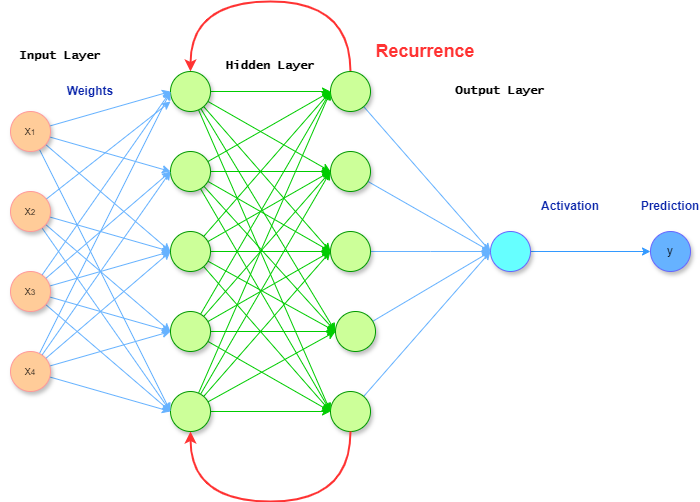

The diagram above was exported from draw.io. Its source (the exported page's mxGraphModel, read from the mxfile embedded in the PNG):
<mxGraphModel dx="1050" dy="1665" grid="1" gridSize="10" guides="1" tooltips="1" connect="1" arrows="1" fold="1" page="1" pageScale="1" pageWidth="850" pageHeight="1100" math="1" shadow="0">
  <root>
    <mxCell id="0" />
    <mxCell id="1" parent="0" />
    <mxCell id="DL771PgLvEe8roaOsLxH-30" style="rounded=0;orthogonalLoop=1;jettySize=auto;html=1;entryX=0;entryY=0.5;entryDx=0;entryDy=0;strokeColor=#66B2FF;" parent="1" source="DL771PgLvEe8roaOsLxH-1" target="DL771PgLvEe8roaOsLxH-22" edge="1">
      <mxGeometry relative="1" as="geometry" />
    </mxCell>
    <mxCell id="DL771PgLvEe8roaOsLxH-33" style="rounded=0;orthogonalLoop=1;jettySize=auto;html=1;entryX=0;entryY=0.5;entryDx=0;entryDy=0;strokeColor=#66B2FF;" parent="1" source="DL771PgLvEe8roaOsLxH-1" target="DL771PgLvEe8roaOsLxH-21" edge="1">
      <mxGeometry relative="1" as="geometry" />
    </mxCell>
    <mxCell id="DL771PgLvEe8roaOsLxH-35" style="rounded=0;orthogonalLoop=1;jettySize=auto;html=1;entryX=0;entryY=0.5;entryDx=0;entryDy=0;strokeColor=#66B2FF;" parent="1" source="DL771PgLvEe8roaOsLxH-1" target="DL771PgLvEe8roaOsLxH-20" edge="1">
      <mxGeometry relative="1" as="geometry" />
    </mxCell>
    <mxCell id="DL771PgLvEe8roaOsLxH-46" style="rounded=0;orthogonalLoop=1;jettySize=auto;html=1;strokeColor=#66B2FF;" parent="1" source="DL771PgLvEe8roaOsLxH-1" edge="1">
      <mxGeometry relative="1" as="geometry">
        <mxPoint x="280" y="70" as="targetPoint" />
      </mxGeometry>
    </mxCell>
    <mxCell id="DL771PgLvEe8roaOsLxH-1" value="x&lt;span style=&quot;font-size: 8.33333px;&quot;&gt;2&lt;/span&gt;" style="ellipse;whiteSpace=wrap;html=1;aspect=fixed;strokeColor=#FF9999;fillColor=#FFCC99;shadow=1;" parent="1" vertex="1">
      <mxGeometry x="120" y="160" width="40" height="40" as="geometry" />
    </mxCell>
    <mxCell id="DL771PgLvEe8roaOsLxH-72" style="edgeStyle=none;rounded=0;orthogonalLoop=1;jettySize=auto;html=1;strokeColor=#66B2FF;" parent="1" source="DL771PgLvEe8roaOsLxH-12" edge="1">
      <mxGeometry relative="1" as="geometry">
        <mxPoint x="600" y="220" as="targetPoint" />
      </mxGeometry>
    </mxCell>
    <mxCell id="DL771PgLvEe8roaOsLxH-12" value="" style="ellipse;whiteSpace=wrap;html=1;aspect=fixed;fillColor=#CCFF99;strokeColor=#009900;shadow=1;" parent="1" vertex="1">
      <mxGeometry x="445" y="280" width="40" height="40" as="geometry" />
    </mxCell>
    <mxCell id="DL771PgLvEe8roaOsLxH-98" style="edgeStyle=none;rounded=0;orthogonalLoop=1;jettySize=auto;html=1;entryX=0;entryY=0.5;entryDx=0;entryDy=0;strokeColor=#3399FF;" parent="1" source="DL771PgLvEe8roaOsLxH-14" target="DL771PgLvEe8roaOsLxH-97" edge="1">
      <mxGeometry relative="1" as="geometry" />
    </mxCell>
    <mxCell id="DL771PgLvEe8roaOsLxH-14" value="" style="ellipse;whiteSpace=wrap;html=1;aspect=fixed;fillColor=#66FFFF;strokeColor=#6666FF;shadow=1;" parent="1" vertex="1">
      <mxGeometry x="600" y="200" width="40" height="40" as="geometry" />
    </mxCell>
    <mxCell id="DL771PgLvEe8roaOsLxH-74" style="edgeStyle=none;rounded=0;orthogonalLoop=1;jettySize=auto;html=1;entryX=0;entryY=0.5;entryDx=0;entryDy=0;strokeColor=#66B2FF;" parent="1" source="DL771PgLvEe8roaOsLxH-16" target="DL771PgLvEe8roaOsLxH-14" edge="1">
      <mxGeometry relative="1" as="geometry" />
    </mxCell>
    <mxCell id="DL771PgLvEe8roaOsLxH-16" value="" style="ellipse;whiteSpace=wrap;html=1;aspect=fixed;fillColor=#CCFF99;strokeColor=#009900;shadow=1;" parent="1" vertex="1">
      <mxGeometry x="440" y="360" width="40" height="40" as="geometry" />
    </mxCell>
    <mxCell id="DL771PgLvEe8roaOsLxH-65" style="edgeStyle=orthogonalEdgeStyle;rounded=0;orthogonalLoop=1;jettySize=auto;html=1;strokeColor=#66B2FF;" parent="1" source="DL771PgLvEe8roaOsLxH-17" edge="1">
      <mxGeometry relative="1" as="geometry">
        <mxPoint x="600" y="220" as="targetPoint" />
      </mxGeometry>
    </mxCell>
    <mxCell id="DL771PgLvEe8roaOsLxH-17" value="" style="ellipse;whiteSpace=wrap;html=1;aspect=fixed;fillColor=#CCFF99;strokeColor=#009900;shadow=1;" parent="1" vertex="1">
      <mxGeometry x="440" y="200" width="40" height="40" as="geometry" />
    </mxCell>
    <mxCell id="DL771PgLvEe8roaOsLxH-61" style="rounded=0;orthogonalLoop=1;jettySize=auto;html=1;entryX=0;entryY=0.5;entryDx=0;entryDy=0;strokeColor=#66B2FF;" parent="1" source="DL771PgLvEe8roaOsLxH-18" target="DL771PgLvEe8roaOsLxH-14" edge="1">
      <mxGeometry relative="1" as="geometry" />
    </mxCell>
    <mxCell id="DL771PgLvEe8roaOsLxH-18" value="" style="ellipse;whiteSpace=wrap;html=1;aspect=fixed;fillColor=#CCFF99;strokeColor=#009900;shadow=1;" parent="1" vertex="1">
      <mxGeometry x="440" y="120" width="40" height="40" as="geometry" />
    </mxCell>
    <mxCell id="DL771PgLvEe8roaOsLxH-67" style="rounded=0;orthogonalLoop=1;jettySize=auto;html=1;entryX=0;entryY=0.5;entryDx=0;entryDy=0;strokeColor=#66B2FF;" parent="1" source="DL771PgLvEe8roaOsLxH-19" target="DL771PgLvEe8roaOsLxH-14" edge="1">
      <mxGeometry relative="1" as="geometry" />
    </mxCell>
    <mxCell id="PzFUgHOmZjB6Ih7LEki8-1" style="edgeStyle=orthogonalEdgeStyle;rounded=0;orthogonalLoop=1;jettySize=auto;html=1;entryX=0.5;entryY=0;entryDx=0;entryDy=0;curved=1;strokeColor=#FF3333;strokeWidth=2;" edge="1" parent="1" source="DL771PgLvEe8roaOsLxH-19" target="DL771PgLvEe8roaOsLxH-24">
      <mxGeometry relative="1" as="geometry">
        <Array as="points">
          <mxPoint x="460" y="-30" />
          <mxPoint x="300" y="-30" />
        </Array>
      </mxGeometry>
    </mxCell>
    <mxCell id="DL771PgLvEe8roaOsLxH-19" value="" style="ellipse;whiteSpace=wrap;html=1;aspect=fixed;fillColor=#CCFF99;strokeColor=#009900;shadow=1;" parent="1" vertex="1">
      <mxGeometry x="440" y="40" width="40" height="40" as="geometry" />
    </mxCell>
    <mxCell id="DL771PgLvEe8roaOsLxH-55" style="rounded=0;orthogonalLoop=1;jettySize=auto;html=1;entryX=0;entryY=0.5;entryDx=0;entryDy=0;strokeColor=#00CC00;" parent="1" source="DL771PgLvEe8roaOsLxH-20" target="DL771PgLvEe8roaOsLxH-12" edge="1">
      <mxGeometry relative="1" as="geometry" />
    </mxCell>
    <mxCell id="DL771PgLvEe8roaOsLxH-56" style="rounded=0;orthogonalLoop=1;jettySize=auto;html=1;entryX=0;entryY=0.5;entryDx=0;entryDy=0;strokeColor=#00CC00;" parent="1" source="DL771PgLvEe8roaOsLxH-20" target="DL771PgLvEe8roaOsLxH-16" edge="1">
      <mxGeometry relative="1" as="geometry" />
    </mxCell>
    <mxCell id="DL771PgLvEe8roaOsLxH-76" style="edgeStyle=none;rounded=0;orthogonalLoop=1;jettySize=auto;html=1;entryX=0;entryY=0.5;entryDx=0;entryDy=0;strokeColor=#00CC00;" parent="1" source="DL771PgLvEe8roaOsLxH-20" target="DL771PgLvEe8roaOsLxH-17" edge="1">
      <mxGeometry relative="1" as="geometry" />
    </mxCell>
    <mxCell id="DL771PgLvEe8roaOsLxH-82" style="edgeStyle=none;rounded=0;orthogonalLoop=1;jettySize=auto;html=1;entryX=0;entryY=0.5;entryDx=0;entryDy=0;strokeColor=#00CC00;" parent="1" source="DL771PgLvEe8roaOsLxH-20" target="DL771PgLvEe8roaOsLxH-18" edge="1">
      <mxGeometry relative="1" as="geometry" />
    </mxCell>
    <mxCell id="DL771PgLvEe8roaOsLxH-83" style="edgeStyle=none;rounded=0;orthogonalLoop=1;jettySize=auto;html=1;entryX=0;entryY=0.5;entryDx=0;entryDy=0;strokeColor=#00CC00;" parent="1" source="DL771PgLvEe8roaOsLxH-20" target="DL771PgLvEe8roaOsLxH-19" edge="1">
      <mxGeometry relative="1" as="geometry" />
    </mxCell>
    <mxCell id="DL771PgLvEe8roaOsLxH-20" value="" style="ellipse;whiteSpace=wrap;html=1;aspect=fixed;fillColor=#CCFF99;strokeColor=#009900;shadow=1;" parent="1" vertex="1">
      <mxGeometry x="280" y="360" width="40" height="40" as="geometry" />
    </mxCell>
    <mxCell id="DL771PgLvEe8roaOsLxH-54" style="rounded=0;orthogonalLoop=1;jettySize=auto;html=1;entryX=0;entryY=0.5;entryDx=0;entryDy=0;strokeColor=#00CC00;" parent="1" source="DL771PgLvEe8roaOsLxH-21" target="DL771PgLvEe8roaOsLxH-17" edge="1">
      <mxGeometry relative="1" as="geometry" />
    </mxCell>
    <mxCell id="DL771PgLvEe8roaOsLxH-57" style="rounded=0;orthogonalLoop=1;jettySize=auto;html=1;entryX=0;entryY=0.5;entryDx=0;entryDy=0;strokeColor=#00CC00;" parent="1" source="DL771PgLvEe8roaOsLxH-21" target="DL771PgLvEe8roaOsLxH-12" edge="1">
      <mxGeometry relative="1" as="geometry" />
    </mxCell>
    <mxCell id="DL771PgLvEe8roaOsLxH-77" style="edgeStyle=none;rounded=0;orthogonalLoop=1;jettySize=auto;html=1;strokeColor=#00CC00;" parent="1" source="DL771PgLvEe8roaOsLxH-21" edge="1">
      <mxGeometry relative="1" as="geometry">
        <mxPoint x="440" y="140" as="targetPoint" />
      </mxGeometry>
    </mxCell>
    <mxCell id="DL771PgLvEe8roaOsLxH-81" style="edgeStyle=none;rounded=0;orthogonalLoop=1;jettySize=auto;html=1;entryX=0;entryY=0.5;entryDx=0;entryDy=0;strokeColor=#00CC00;" parent="1" source="DL771PgLvEe8roaOsLxH-21" target="DL771PgLvEe8roaOsLxH-16" edge="1">
      <mxGeometry relative="1" as="geometry" />
    </mxCell>
    <mxCell id="DL771PgLvEe8roaOsLxH-86" style="edgeStyle=none;rounded=0;orthogonalLoop=1;jettySize=auto;html=1;entryX=0;entryY=0.5;entryDx=0;entryDy=0;strokeColor=#00CC00;" parent="1" source="DL771PgLvEe8roaOsLxH-21" target="DL771PgLvEe8roaOsLxH-19" edge="1">
      <mxGeometry relative="1" as="geometry" />
    </mxCell>
    <mxCell id="DL771PgLvEe8roaOsLxH-21" value="" style="ellipse;whiteSpace=wrap;html=1;aspect=fixed;fillColor=#CCFF99;strokeColor=#009900;shadow=1;" parent="1" vertex="1">
      <mxGeometry x="280" y="280" width="40" height="40" as="geometry" />
    </mxCell>
    <mxCell id="DL771PgLvEe8roaOsLxH-53" style="rounded=0;orthogonalLoop=1;jettySize=auto;html=1;strokeColor=#00CC00;" parent="1" source="DL771PgLvEe8roaOsLxH-22" edge="1">
      <mxGeometry relative="1" as="geometry">
        <mxPoint x="440" y="140" as="targetPoint" />
      </mxGeometry>
    </mxCell>
    <mxCell id="DL771PgLvEe8roaOsLxH-58" style="rounded=0;orthogonalLoop=1;jettySize=auto;html=1;entryX=0;entryY=0.5;entryDx=0;entryDy=0;strokeColor=#00CC00;" parent="1" source="DL771PgLvEe8roaOsLxH-22" target="DL771PgLvEe8roaOsLxH-17" edge="1">
      <mxGeometry relative="1" as="geometry" />
    </mxCell>
    <mxCell id="DL771PgLvEe8roaOsLxH-78" style="edgeStyle=none;rounded=0;orthogonalLoop=1;jettySize=auto;html=1;strokeColor=#00CC00;" parent="1" source="DL771PgLvEe8roaOsLxH-22" edge="1">
      <mxGeometry relative="1" as="geometry">
        <mxPoint x="440" y="60" as="targetPoint" />
      </mxGeometry>
    </mxCell>
    <mxCell id="DL771PgLvEe8roaOsLxH-80" style="edgeStyle=none;rounded=0;orthogonalLoop=1;jettySize=auto;html=1;entryX=0;entryY=0.5;entryDx=0;entryDy=0;strokeColor=#00CC00;" parent="1" source="DL771PgLvEe8roaOsLxH-22" target="DL771PgLvEe8roaOsLxH-16" edge="1">
      <mxGeometry relative="1" as="geometry" />
    </mxCell>
    <mxCell id="DL771PgLvEe8roaOsLxH-85" style="edgeStyle=none;rounded=0;orthogonalLoop=1;jettySize=auto;html=1;entryX=0;entryY=0.5;entryDx=0;entryDy=0;strokeColor=#00CC00;" parent="1" source="DL771PgLvEe8roaOsLxH-22" target="DL771PgLvEe8roaOsLxH-12" edge="1">
      <mxGeometry relative="1" as="geometry" />
    </mxCell>
    <mxCell id="DL771PgLvEe8roaOsLxH-22" value="" style="ellipse;whiteSpace=wrap;html=1;aspect=fixed;fillColor=#CCFF99;strokeColor=#009900;shadow=1;" parent="1" vertex="1">
      <mxGeometry x="280" y="200" width="40" height="40" as="geometry" />
    </mxCell>
    <mxCell id="DL771PgLvEe8roaOsLxH-52" style="rounded=0;orthogonalLoop=1;jettySize=auto;html=1;entryX=0;entryY=0.5;entryDx=0;entryDy=0;strokeColor=#00CC00;" parent="1" source="DL771PgLvEe8roaOsLxH-23" target="DL771PgLvEe8roaOsLxH-19" edge="1">
      <mxGeometry relative="1" as="geometry" />
    </mxCell>
    <mxCell id="DL771PgLvEe8roaOsLxH-59" style="rounded=0;orthogonalLoop=1;jettySize=auto;html=1;entryX=0;entryY=0.5;entryDx=0;entryDy=0;strokeColor=#00CC00;" parent="1" source="DL771PgLvEe8roaOsLxH-23" target="DL771PgLvEe8roaOsLxH-18" edge="1">
      <mxGeometry relative="1" as="geometry" />
    </mxCell>
    <mxCell id="DL771PgLvEe8roaOsLxH-79" style="edgeStyle=none;rounded=0;orthogonalLoop=1;jettySize=auto;html=1;entryX=0;entryY=0.5;entryDx=0;entryDy=0;strokeColor=#00CC00;" parent="1" source="DL771PgLvEe8roaOsLxH-23" target="DL771PgLvEe8roaOsLxH-16" edge="1">
      <mxGeometry relative="1" as="geometry" />
    </mxCell>
    <mxCell id="DL771PgLvEe8roaOsLxH-84" style="edgeStyle=none;rounded=0;orthogonalLoop=1;jettySize=auto;html=1;entryX=0;entryY=0.5;entryDx=0;entryDy=0;strokeColor=#00CC00;" parent="1" source="DL771PgLvEe8roaOsLxH-23" target="DL771PgLvEe8roaOsLxH-12" edge="1">
      <mxGeometry relative="1" as="geometry" />
    </mxCell>
    <mxCell id="DL771PgLvEe8roaOsLxH-87" style="edgeStyle=none;rounded=0;orthogonalLoop=1;jettySize=auto;html=1;entryX=0;entryY=0.5;entryDx=0;entryDy=0;strokeColor=#00CC00;" parent="1" source="DL771PgLvEe8roaOsLxH-23" target="DL771PgLvEe8roaOsLxH-17" edge="1">
      <mxGeometry relative="1" as="geometry" />
    </mxCell>
    <mxCell id="DL771PgLvEe8roaOsLxH-23" value="" style="ellipse;whiteSpace=wrap;html=1;aspect=fixed;fillColor=#CCFF99;strokeColor=#009900;shadow=1;" parent="1" vertex="1">
      <mxGeometry x="280" y="120" width="40" height="40" as="geometry" />
    </mxCell>
    <mxCell id="DL771PgLvEe8roaOsLxH-47" style="edgeStyle=orthogonalEdgeStyle;rounded=0;orthogonalLoop=1;jettySize=auto;html=1;entryX=0;entryY=0.5;entryDx=0;entryDy=0;strokeColor=#00CC00;" parent="1" source="DL771PgLvEe8roaOsLxH-24" target="DL771PgLvEe8roaOsLxH-19" edge="1">
      <mxGeometry relative="1" as="geometry" />
    </mxCell>
    <mxCell id="DL771PgLvEe8roaOsLxH-48" style="rounded=0;orthogonalLoop=1;jettySize=auto;html=1;entryX=0;entryY=0.5;entryDx=0;entryDy=0;strokeColor=#00CC00;" parent="1" source="DL771PgLvEe8roaOsLxH-24" target="DL771PgLvEe8roaOsLxH-18" edge="1">
      <mxGeometry relative="1" as="geometry" />
    </mxCell>
    <mxCell id="DL771PgLvEe8roaOsLxH-49" style="rounded=0;orthogonalLoop=1;jettySize=auto;html=1;entryX=0;entryY=0.5;entryDx=0;entryDy=0;strokeColor=#00CC00;" parent="1" source="DL771PgLvEe8roaOsLxH-24" target="DL771PgLvEe8roaOsLxH-17" edge="1">
      <mxGeometry relative="1" as="geometry" />
    </mxCell>
    <mxCell id="DL771PgLvEe8roaOsLxH-50" style="rounded=0;orthogonalLoop=1;jettySize=auto;html=1;entryX=0;entryY=0.5;entryDx=0;entryDy=0;strokeColor=#00CC00;" parent="1" source="DL771PgLvEe8roaOsLxH-24" target="DL771PgLvEe8roaOsLxH-12" edge="1">
      <mxGeometry relative="1" as="geometry" />
    </mxCell>
    <mxCell id="DL771PgLvEe8roaOsLxH-51" style="rounded=0;orthogonalLoop=1;jettySize=auto;html=1;entryX=0;entryY=0.5;entryDx=0;entryDy=0;strokeColor=#00CC00;" parent="1" source="DL771PgLvEe8roaOsLxH-24" target="DL771PgLvEe8roaOsLxH-16" edge="1">
      <mxGeometry relative="1" as="geometry" />
    </mxCell>
    <mxCell id="DL771PgLvEe8roaOsLxH-24" value="" style="ellipse;whiteSpace=wrap;html=1;aspect=fixed;fillColor=#CCFF99;strokeColor=#009900;shadow=1;" parent="1" vertex="1">
      <mxGeometry x="280" y="40" width="40" height="40" as="geometry" />
    </mxCell>
    <mxCell id="DL771PgLvEe8roaOsLxH-41" style="rounded=0;orthogonalLoop=1;jettySize=auto;html=1;entryX=0;entryY=0.5;entryDx=0;entryDy=0;strokeColor=#66B2FF;" parent="1" source="DL771PgLvEe8roaOsLxH-25" target="DL771PgLvEe8roaOsLxH-20" edge="1">
      <mxGeometry relative="1" as="geometry" />
    </mxCell>
    <mxCell id="DL771PgLvEe8roaOsLxH-42" style="rounded=0;orthogonalLoop=1;jettySize=auto;html=1;entryX=0;entryY=0.5;entryDx=0;entryDy=0;strokeColor=#66B2FF;" parent="1" source="DL771PgLvEe8roaOsLxH-25" target="DL771PgLvEe8roaOsLxH-21" edge="1">
      <mxGeometry relative="1" as="geometry" />
    </mxCell>
    <mxCell id="DL771PgLvEe8roaOsLxH-43" style="rounded=0;orthogonalLoop=1;jettySize=auto;html=1;entryX=0;entryY=0.5;entryDx=0;entryDy=0;strokeColor=#66B2FF;" parent="1" source="DL771PgLvEe8roaOsLxH-25" target="DL771PgLvEe8roaOsLxH-22" edge="1">
      <mxGeometry relative="1" as="geometry" />
    </mxCell>
    <mxCell id="DL771PgLvEe8roaOsLxH-44" style="rounded=0;orthogonalLoop=1;jettySize=auto;html=1;entryX=0;entryY=0.5;entryDx=0;entryDy=0;strokeColor=#66B2FF;" parent="1" source="DL771PgLvEe8roaOsLxH-25" target="DL771PgLvEe8roaOsLxH-23" edge="1">
      <mxGeometry relative="1" as="geometry" />
    </mxCell>
    <mxCell id="DL771PgLvEe8roaOsLxH-45" style="rounded=0;orthogonalLoop=1;jettySize=auto;html=1;strokeColor=#66B2FF;" parent="1" source="DL771PgLvEe8roaOsLxH-25" edge="1">
      <mxGeometry relative="1" as="geometry">
        <mxPoint x="280" y="60" as="targetPoint" />
      </mxGeometry>
    </mxCell>
    <mxCell id="DL771PgLvEe8roaOsLxH-25" value="x&lt;span style=&quot;font-size: 8.33333px;&quot;&gt;4&lt;/span&gt;" style="ellipse;whiteSpace=wrap;html=1;aspect=fixed;strokeColor=#FF9999;fillColor=#FFCC99;shadow=1;" parent="1" vertex="1">
      <mxGeometry x="120" y="320" width="40" height="40" as="geometry" />
    </mxCell>
    <mxCell id="DL771PgLvEe8roaOsLxH-36" style="rounded=0;orthogonalLoop=1;jettySize=auto;html=1;strokeColor=#66B2FF;" parent="1" source="DL771PgLvEe8roaOsLxH-26" edge="1">
      <mxGeometry relative="1" as="geometry">
        <mxPoint x="280" y="60" as="targetPoint" />
      </mxGeometry>
    </mxCell>
    <mxCell id="DL771PgLvEe8roaOsLxH-37" style="rounded=0;orthogonalLoop=1;jettySize=auto;html=1;entryX=0;entryY=0.5;entryDx=0;entryDy=0;strokeColor=#66B2FF;" parent="1" source="DL771PgLvEe8roaOsLxH-26" target="DL771PgLvEe8roaOsLxH-23" edge="1">
      <mxGeometry relative="1" as="geometry" />
    </mxCell>
    <mxCell id="DL771PgLvEe8roaOsLxH-38" style="rounded=0;orthogonalLoop=1;jettySize=auto;html=1;entryX=0;entryY=0.5;entryDx=0;entryDy=0;strokeColor=#66B2FF;" parent="1" source="DL771PgLvEe8roaOsLxH-26" target="DL771PgLvEe8roaOsLxH-22" edge="1">
      <mxGeometry relative="1" as="geometry" />
    </mxCell>
    <mxCell id="DL771PgLvEe8roaOsLxH-39" style="rounded=0;orthogonalLoop=1;jettySize=auto;html=1;entryX=0;entryY=0.5;entryDx=0;entryDy=0;strokeColor=#66B2FF;" parent="1" source="DL771PgLvEe8roaOsLxH-26" target="DL771PgLvEe8roaOsLxH-21" edge="1">
      <mxGeometry relative="1" as="geometry" />
    </mxCell>
    <mxCell id="DL771PgLvEe8roaOsLxH-40" style="rounded=0;orthogonalLoop=1;jettySize=auto;html=1;entryX=0;entryY=0.5;entryDx=0;entryDy=0;strokeColor=#66B2FF;" parent="1" source="DL771PgLvEe8roaOsLxH-26" target="DL771PgLvEe8roaOsLxH-20" edge="1">
      <mxGeometry relative="1" as="geometry" />
    </mxCell>
    <mxCell id="DL771PgLvEe8roaOsLxH-26" value="x&lt;span style=&quot;font-size: 8.33333px;&quot;&gt;3&lt;/span&gt;" style="ellipse;whiteSpace=wrap;html=1;aspect=fixed;strokeColor=#FF9999;fillColor=#FFCC99;shadow=1;" parent="1" vertex="1">
      <mxGeometry x="120" y="240" width="40" height="40" as="geometry" />
    </mxCell>
    <mxCell id="DL771PgLvEe8roaOsLxH-29" style="rounded=0;orthogonalLoop=1;jettySize=auto;html=1;entryX=0;entryY=0.5;entryDx=0;entryDy=0;strokeColor=#66B2FF;" parent="1" source="DL771PgLvEe8roaOsLxH-27" target="DL771PgLvEe8roaOsLxH-23" edge="1">
      <mxGeometry relative="1" as="geometry" />
    </mxCell>
    <mxCell id="DL771PgLvEe8roaOsLxH-31" style="rounded=0;orthogonalLoop=1;jettySize=auto;html=1;entryX=0;entryY=0.5;entryDx=0;entryDy=0;strokeColor=#66B2FF;" parent="1" source="DL771PgLvEe8roaOsLxH-27" target="DL771PgLvEe8roaOsLxH-24" edge="1">
      <mxGeometry relative="1" as="geometry" />
    </mxCell>
    <mxCell id="DL771PgLvEe8roaOsLxH-32" style="rounded=0;orthogonalLoop=1;jettySize=auto;html=1;entryX=0;entryY=0.5;entryDx=0;entryDy=0;strokeColor=#66B2FF;" parent="1" source="DL771PgLvEe8roaOsLxH-27" target="DL771PgLvEe8roaOsLxH-22" edge="1">
      <mxGeometry relative="1" as="geometry" />
    </mxCell>
    <mxCell id="DL771PgLvEe8roaOsLxH-34" style="rounded=0;orthogonalLoop=1;jettySize=auto;html=1;entryX=0;entryY=0.5;entryDx=0;entryDy=0;strokeColor=#66B2FF;" parent="1" source="DL771PgLvEe8roaOsLxH-27" target="DL771PgLvEe8roaOsLxH-20" edge="1">
      <mxGeometry relative="1" as="geometry" />
    </mxCell>
    <mxCell id="DL771PgLvEe8roaOsLxH-27" value="x&lt;span style=&quot;font-size: 8.33333px;&quot;&gt;1&lt;/span&gt;" style="ellipse;whiteSpace=wrap;html=1;aspect=fixed;strokeColor=#FF9999;fillColor=#FFCC99;shadow=1;" parent="1" vertex="1">
      <mxGeometry x="120" y="80" width="40" height="40" as="geometry" />
    </mxCell>
    <mxCell id="DL771PgLvEe8roaOsLxH-89" value="Input Layer" style="whiteSpace=wrap;html=1;strokeColor=none;fontFamily=Lucida Console;fontStyle=1" parent="1" vertex="1">
      <mxGeometry x="110" y="10" width="120" height="30" as="geometry" />
    </mxCell>
    <mxCell id="DL771PgLvEe8roaOsLxH-90" value="Hidden Layer" style="whiteSpace=wrap;html=1;strokeColor=none;fontFamily=Lucida Console;fontStyle=1" parent="1" vertex="1">
      <mxGeometry x="320" y="20" width="120" height="30" as="geometry" />
    </mxCell>
    <mxCell id="DL771PgLvEe8roaOsLxH-91" value="Output Layer" style="whiteSpace=wrap;html=1;strokeColor=none;fontFamily=Lucida Console;fontStyle=1" parent="1" vertex="1">
      <mxGeometry x="550" y="45" width="120" height="30" as="geometry" />
    </mxCell>
    <mxCell id="DL771PgLvEe8roaOsLxH-94" value="&lt;b&gt;Weights&lt;/b&gt;" style="text;html=1;align=center;verticalAlign=middle;whiteSpace=wrap;rounded=0;fontColor=#0924aa;" parent="1" vertex="1">
      <mxGeometry x="170" y="45" width="60" height="30" as="geometry" />
    </mxCell>
    <mxCell id="DL771PgLvEe8roaOsLxH-95" value="&lt;b&gt;Prediction&lt;/b&gt;" style="text;html=1;align=center;verticalAlign=middle;whiteSpace=wrap;rounded=0;fontColor=#0924aa;" parent="1" vertex="1">
      <mxGeometry x="750" y="160" width="60" height="30" as="geometry" />
    </mxCell>
    <mxCell id="DL771PgLvEe8roaOsLxH-96" value="&lt;b&gt;Activation&lt;/b&gt;" style="text;html=1;align=center;verticalAlign=middle;whiteSpace=wrap;rounded=0;fontColor=#0924aa;" parent="1" vertex="1">
      <mxGeometry x="650" y="160" width="60" height="30" as="geometry" />
    </mxCell>
    <mxCell id="DL771PgLvEe8roaOsLxH-97" value="y" style="ellipse;whiteSpace=wrap;html=1;aspect=fixed;fillColor=#66B2FF;strokeColor=#6666FF;shadow=1;" parent="1" vertex="1">
      <mxGeometry x="760" y="200" width="40" height="40" as="geometry" />
    </mxCell>
    <mxCell id="PzFUgHOmZjB6Ih7LEki8-2" style="edgeStyle=orthogonalEdgeStyle;rounded=0;orthogonalLoop=1;jettySize=auto;html=1;entryX=0.5;entryY=0;entryDx=0;entryDy=0;curved=1;strokeColor=#FF3333;strokeWidth=2;" edge="1" parent="1">
      <mxGeometry relative="1" as="geometry">
        <mxPoint x="460" y="400" as="sourcePoint" />
        <mxPoint x="300" y="400" as="targetPoint" />
        <Array as="points">
          <mxPoint x="460" y="470" />
          <mxPoint x="300" y="470" />
        </Array>
      </mxGeometry>
    </mxCell>
    <mxCell id="PzFUgHOmZjB6Ih7LEki8-3" value="&lt;font style=&quot;font-size: 18px;&quot; color=&quot;#ff3333&quot;&gt;Recurrence&lt;/font&gt;" style="text;html=1;align=center;verticalAlign=middle;whiteSpace=wrap;rounded=0;fontSize=18;fontStyle=1" vertex="1" parent="1">
      <mxGeometry x="460" width="150" height="40" as="geometry" />
    </mxCell>
  </root>
</mxGraphModel>